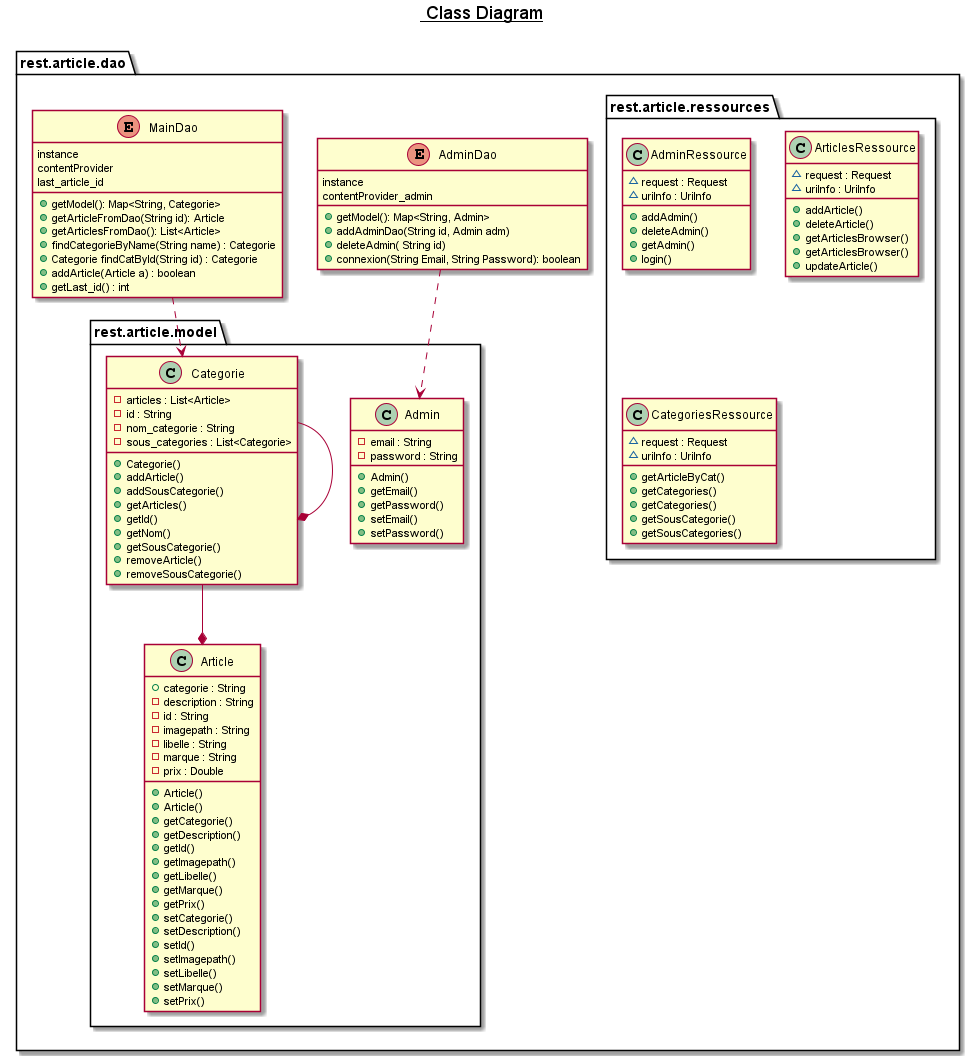

The diagram above was rendered by PlantUML. Its source (embedded in the PNG):
@startuml

title __ Class Diagram__\n

  namespace rest.article.dao {
    enum AdminDao {
      instance
      contentProvider_admin

      + getModel(): Map<String, Admin>
      + addAdminDao(String id, Admin adm)
      + deleteAdmin( String id)
      + connexion(String Email, String Password): boolean
  }
  

  namespace rest.article.dao {
    enum MainDao {
      instance
      contentProvider
      last_article_id
      + getModel(): Map<String, Categorie>
      + getArticleFromDao(String id): Article
      + getArticlesFromDao(): List<Article>
      + findCategorieByName(String name) : Categorie
      + Categorie findCatById(String id) : Categorie
      + addArticle(Article a) : boolean
      + getLast_id() : int
    }
  }
  

  namespace rest.article.model {
    class rest.article.model.Admin {
        - email : String
        - password : String
        + Admin()
        + getEmail()
        + getPassword()
        + setEmail()
        + setPassword()
    }
  }


  namespace rest.article.model {
    class rest.article.model.Article {
        + categorie : String
        - description : String
        - id : String
        - imagepath : String
        - libelle : String
        - marque : String
        - prix : Double
        + Article()
        + Article()
        + getCategorie()
        + getDescription()
        + getId()
        + getImagepath()
        + getLibelle()
        + getMarque()
        + getPrix()
        + setCategorie()
        + setDescription()
        + setId()
        + setImagepath()
        + setLibelle()
        + setMarque()
        + setPrix()
    }
  }


  namespace rest.article.model {
    class rest.article.model.Categorie {
        - articles : List<Article>
        - id : String
        - nom_categorie : String
        - sous_categories : List<Categorie>
        + Categorie()
        + addArticle()
        + addSousCategorie()
        + getArticles()
        + getId()
        + getNom()
        + getSousCategorie()
        + removeArticle()
        + removeSousCategorie()
    }
  }
    namespace rest.article.ressources {
      class rest.article.ressources.AdminRessource {
          ~ request : Request
          ~ uriInfo : UriInfo
          + addAdmin()
          + deleteAdmin()
          + getAdmin()
          + login()
      }
    }


    namespace rest.article.ressources {
      class rest.article.ressources.ArticlesRessource {
          ~ request : Request
          ~ uriInfo : UriInfo
          + addArticle()
          + deleteArticle()
          + getArticlesBrowser()
          + getArticlesBrowser()
          + updateArticle()
      }
    }


    namespace rest.article.ressources {
      class rest.article.ressources.CategoriesRessource {
          ~ request : Request
          ~ uriInfo : UriInfo
          + getArticleByCat()
          + getCategories()
          + getCategories()
          + getSousCategorie()
          + getSousCategories()
      }
    }


rest.article.dao.MainDao ..>  rest.article.model.Categorie
rest.article.dao.AdminDao ..>  rest.article.model.Admin
rest.article.model.Categorie --* rest.article.model.Categorie
rest.article.model.Categorie --* rest.article.model.Article


@enduml